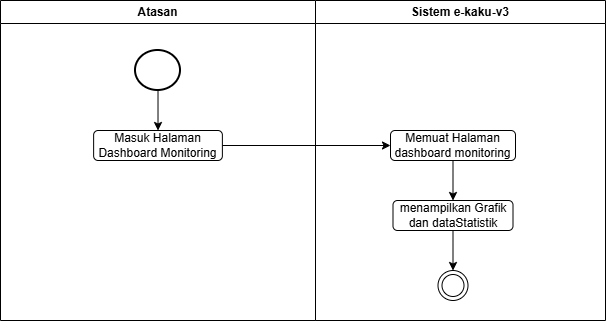

The diagram above was exported from draw.io. Its source (the exported page's mxGraphModel, read from the mxfile embedded in the PNG):
<mxGraphModel dx="967" dy="462" grid="1" gridSize="10" guides="1" tooltips="1" connect="1" arrows="1" fold="1" page="1" pageScale="1" pageWidth="850" pageHeight="1100" math="0" shadow="0">
  <root>
    <mxCell id="0" />
    <mxCell id="1" parent="0" />
    <mxCell id="ta41_-DzboSBnuWsSdYc-1" parent="1" style="swimlane;whiteSpace=wrap;html=1;" value="Atasan" vertex="1">
      <mxGeometry height="320" width="315" x="135" y="110" as="geometry" />
    </mxCell>
    <mxCell id="ta41_-DzboSBnuWsSdYc-2" edge="1" parent="ta41_-DzboSBnuWsSdYc-1" source="ta41_-DzboSBnuWsSdYc-3" style="edgeStyle=orthogonalEdgeStyle;rounded=0;orthogonalLoop=1;jettySize=auto;html=1;entryX=0.5;entryY=0;entryDx=0;entryDy=0;" target="ta41_-DzboSBnuWsSdYc-4">
      <mxGeometry relative="1" as="geometry" />
    </mxCell>
    <mxCell id="ta41_-DzboSBnuWsSdYc-3" parent="ta41_-DzboSBnuWsSdYc-1" style="strokeWidth=2;html=1;shape=mxgraph.flowchart.start_2;whiteSpace=wrap;" value="" vertex="1">
      <mxGeometry height="40" width="45" x="135" y="50" as="geometry" />
    </mxCell>
    <mxCell id="ta41_-DzboSBnuWsSdYc-4" parent="ta41_-DzboSBnuWsSdYc-1" style="rounded=1;whiteSpace=wrap;html=1;" value="Masuk Halaman Dashboard Monitoring" vertex="1">
      <mxGeometry height="30" width="128.75" x="93.13" y="130" as="geometry" />
    </mxCell>
    <mxCell id="ta41_-DzboSBnuWsSdYc-5" parent="1" style="swimlane;whiteSpace=wrap;html=1;" value="Sistem e-kaku-v3" vertex="1">
      <mxGeometry height="320" width="290" x="450" y="110" as="geometry" />
    </mxCell>
    <mxCell id="ta41_-DzboSBnuWsSdYc-6" parent="ta41_-DzboSBnuWsSdYc-5" style="ellipse;html=1;shape=endState;" value="" vertex="1">
      <mxGeometry height="30" width="30" x="122.5" y="270" as="geometry" />
    </mxCell>
    <mxCell id="ta41_-DzboSBnuWsSdYc-7" edge="1" parent="ta41_-DzboSBnuWsSdYc-5" source="ta41_-DzboSBnuWsSdYc-8" style="edgeStyle=orthogonalEdgeStyle;rounded=0;orthogonalLoop=1;jettySize=auto;html=1;" target="ta41_-DzboSBnuWsSdYc-10" value="">
      <mxGeometry relative="1" as="geometry" />
    </mxCell>
    <mxCell id="ta41_-DzboSBnuWsSdYc-8" parent="ta41_-DzboSBnuWsSdYc-5" style="rounded=1;whiteSpace=wrap;html=1;" value="Memuat Halaman dashboard monitoring" vertex="1">
      <mxGeometry height="30" width="125" x="75" y="130" as="geometry" />
    </mxCell>
    <mxCell id="ta41_-DzboSBnuWsSdYc-9" edge="1" parent="ta41_-DzboSBnuWsSdYc-5" source="ta41_-DzboSBnuWsSdYc-10" style="edgeStyle=orthogonalEdgeStyle;rounded=0;orthogonalLoop=1;jettySize=auto;html=1;" target="ta41_-DzboSBnuWsSdYc-6" value="">
      <mxGeometry relative="1" as="geometry" />
    </mxCell>
    <mxCell id="ta41_-DzboSBnuWsSdYc-10" parent="ta41_-DzboSBnuWsSdYc-5" style="rounded=1;whiteSpace=wrap;html=1;" value="menampilkan Grafik dan dataStatistik" vertex="1">
      <mxGeometry height="30" width="120" x="77.5" y="200" as="geometry" />
    </mxCell>
    <mxCell id="ta41_-DzboSBnuWsSdYc-11" edge="1" parent="1" source="ta41_-DzboSBnuWsSdYc-4" style="edgeStyle=orthogonalEdgeStyle;rounded=0;orthogonalLoop=1;jettySize=auto;html=1;entryX=0;entryY=0.5;entryDx=0;entryDy=0;" target="ta41_-DzboSBnuWsSdYc-8">
      <mxGeometry relative="1" as="geometry" />
    </mxCell>
  </root>
</mxGraphModel>